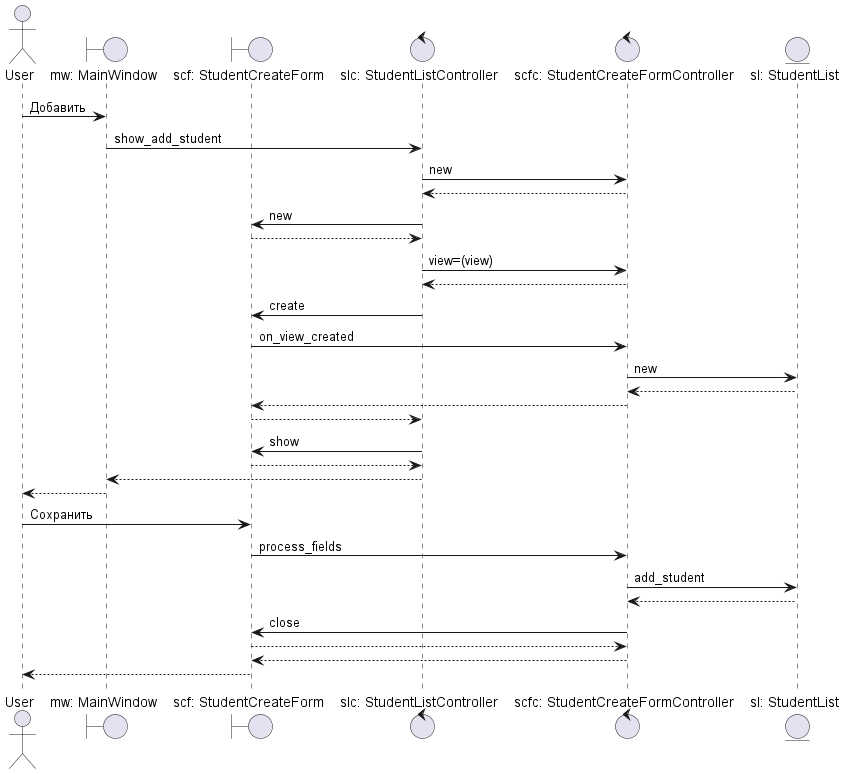

The diagram above was rendered by PlantUML. Its source (embedded in the PNG):
@startuml
'https://plantuml.com/sequence-diagram



actor       User                        as user
boundary    "mw: MainWindow"                   as mw
boundary    "scf: StudentCreateForm"             as scf
control     "slc: StudentListController"        as slc
control     "scfc: StudentCreateFormController"  as scfc
entity      "sl: StudentList"           as sl

user -> mw : Добавить
mw -> slc : show_add_student
slc -> scfc : new
scfc --> slc
slc -> scf : new
scf --> slc
slc -> scfc : view=(view)
scfc --> slc
slc -> scf : create
scf -> scfc : on_view_created
scfc -> sl : new
sl --> scfc
scfc --> scf
scf --> slc
slc -> scf : show
scf --> slc
slc --> mw
mw --> user

user -> scf : Сохранить
scf -> scfc : process_fields
scfc -> sl : add_student
sl --> scfc
scfc -> scf : close
scf --> scfc
scfc --> scf
scf --> user

@enduml